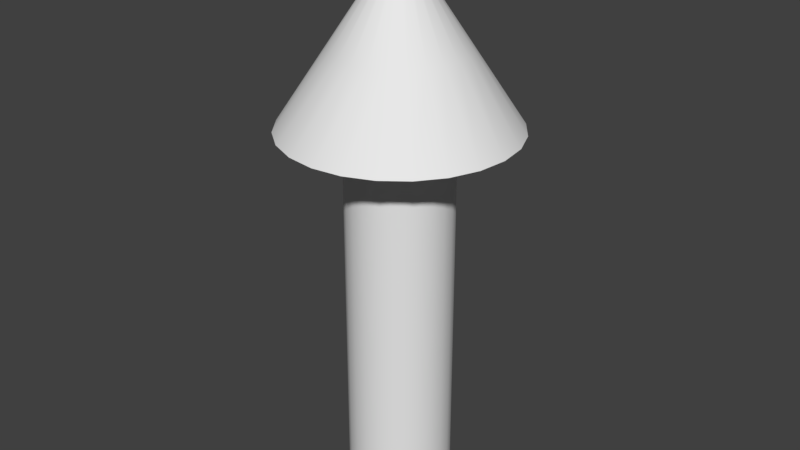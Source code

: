 # Source: EulerArrow.blend  (saved by Blender 2.78.0; exported with 4.5.12 LTS)
import bpy
from mathutils import Matrix  # noqa: F401  (used for matrix-valued properties, if any)

bpy.ops.wm.read_factory_settings(use_empty=True)
scene = bpy.context.scene
scene.name = 'Scene'

# ---- collections
col_collection_1 = bpy.data.collections.new('Collection 1'); scene.collection.children.link(col_collection_1)

# ---- world
world_world = bpy.data.worlds.new('World'); scene.world = world_world
world_world.color = (0.05088, 0.05088, 0.05088)
world_world.use_sun_shadow = False
world_world.sun_shadow_jitter_overblur = 0.0
world_world.cycles.sampling_method = 'MANUAL'

# ---- meshes
me_cylinder = bpy.data.meshes.new('Cylinder')
me_cylinder.from_pydata([(-4.738e-09, -0.001754, -0.1437), (-4.738e-09, 0.9611, -0.1437), (0.07173, -0.001754, -0.1245), (0.07173, 0.9611, -0.1245), (0.1242, -0.001754, -0.07195), (0.1242, 0.9611, -0.07195), (0.1435, -0.001754, -0.000215), (0.1435, 0.9611, -0.000215), (0.1242, -0.001754, 0.07152), (0.1242, 0.9611, 0.07152), (0.07173, -0.001754, 0.124), (0.07173, 0.9611, 0.124), (1.693e-08, -0.001754, 0.1433), (1.693e-08, 0.9611, 0.1433), (-0.07173, -0.001754, 0.124), (-0.07173, 0.9611, 0.124), (-0.1242, -0.001754, 0.07152), (-0.1242, 0.9611, 0.07152), (-0.1435, -0.001754, -0.000215), (-0.1435, 0.9611, -0.000215), (-0.1242, -0.001754, -0.07195), (-0.1242, 0.9611, -0.07195), (-0.07174, -0.001754, -0.1245), (-0.07174, 0.9611, -0.1245), (0.1569, 0.965, -0.272), (1.715e-08, 0.965, -0.314), (0.2717, 0.965, -0.1571), (0.3138, 0.965, -0.0002151), (0.2717, 0.965, 0.1567), (0.1569, 0.965, 0.2715), (6.453e-08, 0.965, 0.3136), (-0.1569, 0.965, 0.2715), (-0.2717, 0.965, 0.1567), (-0.3138, 0.965, -0.0002149), (-0.2717, 0.965, -0.1571), (-0.1569, 0.965, -0.272), (0.02024, 1.36, -0.03527), (1.627e-08, 1.36, -0.04069), (0.03506, 1.36, -0.02045), (0.04048, 1.36, -0.000215), (0.03506, 1.36, 0.02002), (0.02024, 1.36, 0.03484), (2.238e-08, 1.36, 0.04026), (-0.02024, 1.36, 0.03484), (-0.03506, 1.36, 0.02002), (-0.04048, 1.36, -0.000215), (-0.03506, 1.36, -0.02045), (-0.02024, 1.36, -0.03527), (1.49e-08, 1.42, -0.0002151)], [], [(0, 1, 3, 2), (2, 3, 5, 4), (4, 5, 7, 6), (6, 7, 9, 8), (8, 9, 11, 10), (10, 11, 13, 12), (12, 13, 15, 14), (14, 15, 17, 16), (16, 17, 19, 18), (18, 19, 21, 20), (11, 9, 28, 29), (20, 21, 23, 22), (22, 23, 1, 0), (0, 2, 4, 6, 8, 10, 12, 14, 16, 18, 20, 22), (9, 7, 27, 28), (1, 23, 35, 25), (3, 1, 25, 24), (7, 5, 26, 27), (23, 21, 34, 35), (5, 3, 24, 26), (21, 19, 33, 34), (19, 17, 32, 33), (17, 15, 31, 32), (15, 13, 30, 31), (13, 11, 29, 30), (29, 28, 40, 41), (35, 34, 46, 47), (31, 30, 42, 43), (25, 35, 47, 37), (24, 25, 37, 36), (28, 27, 39, 40), (26, 24, 36, 38), (27, 26, 38, 39), (32, 31, 43, 44), (30, 29, 41, 42), (33, 32, 44, 45), (34, 33, 45, 46), (43, 42, 48), (46, 45, 48), (39, 38, 48), (42, 41, 48), (45, 44, 48), (38, 36, 48), (37, 47, 48), (41, 40, 48), (44, 43, 48), (36, 37, 48), (47, 46, 48), (40, 39, 48)])
me_cylinder.polygons.foreach_set('use_smooth', [True] * 49)
_k = set([(0, 2), (0, 22), (1, 3), (1, 23), (2, 4), (3, 5), (4, 6), (5, 7), (6, 8), (7, 9), (8, 10), (9, 11), (10, 12), (11, 13), (12, 14), (13, 15), (14, 16), (15, 17), (16, 18), (17, 19), (18, 20), (19, 21), (20, 22), (21, 23), (24, 25), (24, 26), (25, 35), (26, 27), (27, 28), (28, 29), (29, 30), (30, 31), (31, 32), (32, 33), (33, 34), (34, 35), (36, 37), (36, 38), (37, 47), (38, 39), (39, 40), (40, 41), (41, 42), (42, 43), (43, 44), (44, 45), (45, 46), (46, 47)])
me_cylinder.attributes.new('sharp_edge', 'BOOLEAN', 'EDGE').data.foreach_set('value', [ (min(e.vertices), max(e.vertices)) in _k for e in me_cylinder.edges])
me_cylinder.use_remesh_preserve_volume = False
me_cylinder.use_remesh_preserve_attributes = False
me_cylinder.use_mirror_vertex_groups = False
me_cylinder.update()

# ---- objects
ob_cylinder = bpy.data.objects.new('Cylinder', me_cylinder)

# ---- transforms, parenting, visibility, modifiers, constraints
ob_cylinder.location = (0.0, 0.0, 0.0)
ob_cylinder.rotation_euler = (1.571, -0.0, 0.0)
ob_cylinder.lineart.crease_threshold = 0.0
_m = ob_cylinder.modifiers.new('EdgeSplit', 'EDGE_SPLIT')
_m.use_edge_angle = False
_m = ob_cylinder.modifiers.new('Subsurf', 'SUBSURF')
_m.uv_smooth = 'PRESERVE_CORNERS'
_m.quality = 1
_m.render_levels = 1
_m.show_only_control_edges = False

# ---- collection membership
col_collection_1.objects.link(ob_cylinder)

# ---- scene / render settings (as saved in the file)
scene.frame_start = 1; scene.frame_end = 250; scene.frame_set(0)
scene.render.engine = 'BLENDER_EEVEE_NEXT'
scene.render.image_settings.color_depth = '16'
scene.render.dither_intensity = 0.0
scene.render.film_transparent = True
scene.cycles.use_denoising = False
scene.cycles.samples = 128
scene.cycles.sampling_pattern = 'TABULATED_SOBOL'
scene.cycles.light_sampling_threshold = 0.0
scene.cycles.use_adaptive_sampling = False
scene.cycles.use_light_tree = False
scene.cycles.blur_glossy = 0.0
scene.cycles.sample_clamp_indirect = 0.0
scene.view_settings.view_transform = 'Standard'
bpy.context.view_layer.update()

# ---- added for rendering (the .blend has no active camera and no usable light): camera, sun
cam_auto = bpy.data.cameras.new('AutoCamera')
cam_auto.lens = 50.0
cam_auto.sensor_width = 36.0
cam_auto.clip_end = 1000.0
ob_auto_camera = bpy.data.objects.new('AutoCamera', cam_auto)
scene.collection.objects.link(ob_auto_camera)
ob_auto_camera.location = (1.55087, -1.86083, 1.94992)
ob_auto_camera.rotation_euler = (1.09748, -7.21219e-08, 0.694738)
scene.camera = ob_auto_camera
light_auto_sun = bpy.data.lights.new('AutoSun', 'SUN')
light_auto_sun.energy = 3.0
light_auto_sun.angle = 0.0523599
ob_auto_sun = bpy.data.objects.new('AutoSun', light_auto_sun)
scene.collection.objects.link(ob_auto_sun)
ob_auto_sun.rotation_euler = (0.872665, 0.174533, 0.523599)
bpy.context.view_layer.update()
